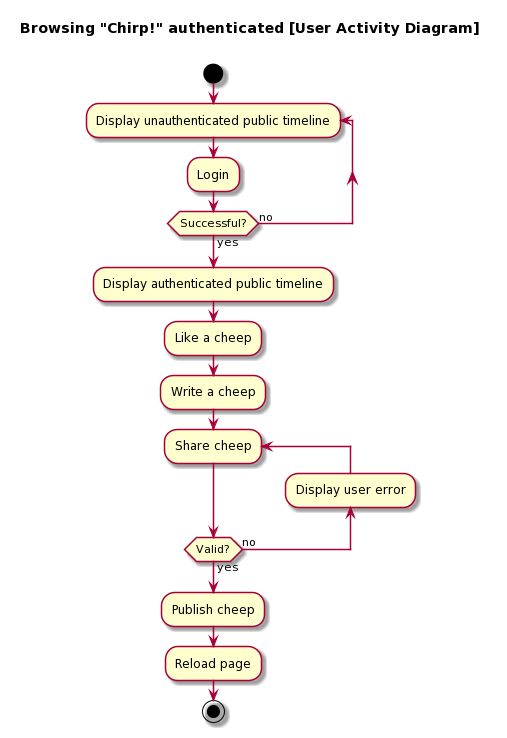

The diagram above was rendered by PlantUML. Its source (embedded in the PNG):
@startuml
skin rose

title Browsing "Chirp!" authenticated [User Activity Diagram] \n

start

repeat :Display unauthenticated public timeline;

  :Login;


repeat while (Successful?) is (no) not (yes)

:Display authenticated public timeline;

:Like a cheep;
  
:Write a cheep;

repeat :Share cheep;
  Backward:Display user error;
repeat while (Valid?) is (no) not (yes)

:Publish cheep;

:Reload page;

stop
@enduml